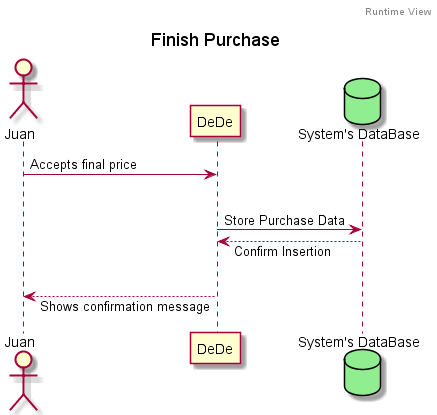

The diagram above was rendered by PlantUML. Its source (embedded in the PNG):
@startuml
header Runtime View
title Finish Purchase

Actor Juan
Participant DeDe
Database DataBase as "System's DataBase" #lightgreen

Juan -> DeDe: Accepts final price

|||

skinparam responseMessageBelowArrow true
DeDe -> DataBase: Store Purchase Data
DeDe <-- DataBase: Confirm Insertion

|||

Juan <-- DeDe: Shows confirmation message
@enduml